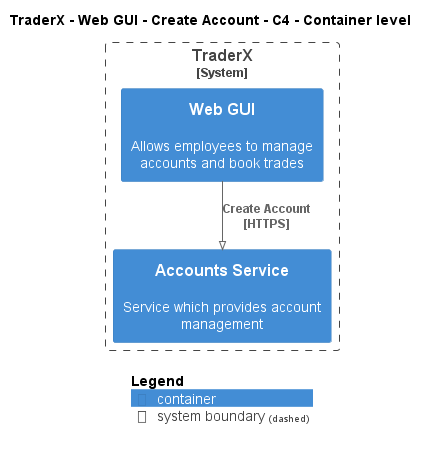

The diagram above was rendered by PlantUML. Its source (embedded in the PNG):
@startuml
!pragma layout smetana
!include ..\..\..\..\..\..\.c4s\C4_Container.puml

AddElementTag("state:new", $bgColor=green, $fontColor=#ffffff, $borderColor=green, $shadowing="False")
AddElementTag("state:changed", $bgColor=orange, $fontColor=#ffffff, $borderColor=orange, $shadowing="False")
AddElementTag("state:removed", $bgColor=red, $fontColor=#ffffff, $borderColor=red, $shadowing="False")

AddRelTag("state:new", $textColor=green, $lineColor=green)
AddRelTag("state:changed", $textColor=orange, $lineColor=orange)
AddRelTag("state:removed", $textColor=red, $lineColor=red)

SHOW_PERSON_PORTRAIT()
LAYOUT_TOP_DOWN()

skinparam linetype polyline

title TraderX - Web GUI - Create Account - C4 - Container level


System_Boundary(TraderX.SoftwareSystems.TraderX, "TraderX") {
    Container(TraderX.SoftwareSystems.TraderX.Containers.WebGUI, "Web GUI", "", "Allows employees to manage accounts and book trades")
    Container(TraderX.SoftwareSystems.TraderX.Containers.AccountsService, "Accounts Service", "", "Service which provides account management")
}

Rel(TraderX.SoftwareSystems.TraderX.Containers.WebGUI, TraderX.SoftwareSystems.TraderX.Containers.AccountsService, "Create Account\n[HTTPS]", $tags='protocol:https')


SHOW_LEGEND()
@enduml